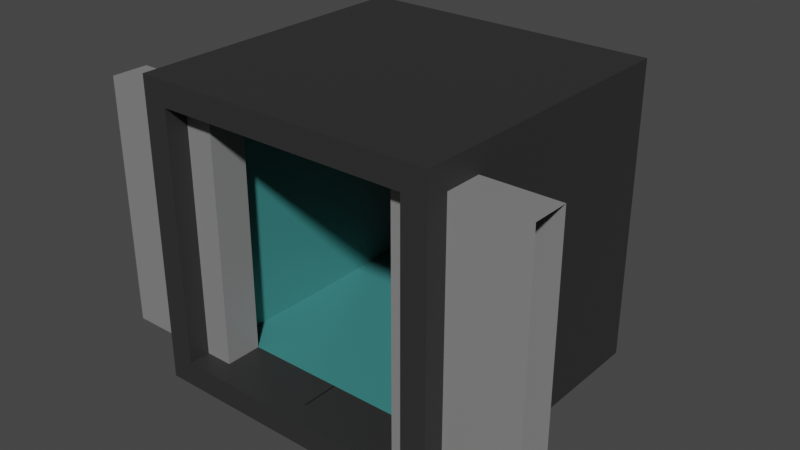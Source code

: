 # Source: ascensor.blend  (saved by Blender 3.3.6; exported with 4.5.12 LTS)
import bpy
from mathutils import Matrix  # noqa: F401  (used for matrix-valued properties, if any)

bpy.ops.wm.read_factory_settings(use_empty=True)
scene = bpy.context.scene
scene.name = 'Scene'

# ---- collections
col_collection = bpy.data.collections.new('Collection'); scene.collection.children.link(col_collection)

# ---- materials (node trees are filled in below, after node groups)
mat_caja = bpy.data.materials.new('caja')
mat_caja.use_transparent_shadow = False
mat_interior = bpy.data.materials.new('interior')
mat_interior.use_transparent_shadow = False
mat_rojo = bpy.data.materials.new('rojo')
mat_rojo.use_transparent_shadow = False
mat_puerta = bpy.data.materials.new('puerta')
mat_puerta.use_transparent_shadow = False

# ---- material node trees
mat_caja.use_nodes = True; mat_caja.node_tree.nodes.clear()
_N = mat_caja.node_tree.nodes; _L = mat_caja.node_tree.links
n0 = _N.new('ShaderNodeBsdfPrincipled'); n0.name = 'Principled BSDF'; n0.location = (10, 300)
n0.distribution = 'GGX'
n0.subsurface_method = 'RANDOM_WALK_SKIN'
n0.inputs[0].default_value = (0.0291, 0.0291, 0.0291, 1.0)
n0.inputs[3].default_value = 1.45
n0.inputs[27].default_value = (0.0, 0.0, 0.0, 1.0)
n0.inputs[28].default_value = 1.0
n1 = _N.new('ShaderNodeOutputMaterial'); n1.name = 'Material Output'; n1.location = (300, 300)
_L.new(n0.outputs[0], n1.inputs[0])
n1.is_active_output = True
mat_interior.use_nodes = True; mat_interior.node_tree.nodes.clear()
_N = mat_interior.node_tree.nodes; _L = mat_interior.node_tree.links
n0 = _N.new('ShaderNodeBsdfPrincipled'); n0.name = 'Principled BSDF'; n0.location = (10, 300)
n0.distribution = 'GGX'
n0.subsurface_method = 'RANDOM_WALK_SKIN'
n0.inputs[0].default_value = (0.05039, 0.2462, 0.2394, 1.0)
n0.inputs[2].default_value = 0.3986
n0.inputs[3].default_value = 1.45
n0.inputs[13].default_value = 0.7174
n0.inputs[27].default_value = (0.0, 0.0, 0.0, 1.0)
n0.inputs[28].default_value = 1.0
n1 = _N.new('ShaderNodeOutputMaterial'); n1.name = 'Material Output'; n1.location = (300, 300)
_L.new(n0.outputs[0], n1.inputs[0])
n1.is_active_output = True
mat_rojo.use_nodes = True; mat_rojo.node_tree.nodes.clear()
_N = mat_rojo.node_tree.nodes; _L = mat_rojo.node_tree.links
n0 = _N.new('ShaderNodeBsdfPrincipled'); n0.name = 'Principled BSDF'; n0.location = (10, 300)
n0.distribution = 'GGX'
n0.subsurface_method = 'RANDOM_WALK_SKIN'
n0.inputs[0].default_value = (0.8, 0.0, 0.0, 1.0)
n0.inputs[3].default_value = 1.45
n0.inputs[27].default_value = (0.0, 0.0, 0.0, 1.0)
n0.inputs[28].default_value = 1.0
n1 = _N.new('ShaderNodeOutputMaterial'); n1.name = 'Material Output'; n1.location = (300, 300)
_L.new(n0.outputs[0], n1.inputs[0])
n1.is_active_output = True
mat_puerta.use_nodes = True; mat_puerta.node_tree.nodes.clear()
_N = mat_puerta.node_tree.nodes; _L = mat_puerta.node_tree.links
n0 = _N.new('ShaderNodeBsdfPrincipled'); n0.name = 'Principled BSDF'; n0.location = (10, 300)
n0.distribution = 'GGX'
n0.subsurface_method = 'RANDOM_WALK_SKIN'
n0.inputs[0].default_value = (0.233, 0.233, 0.233, 1.0)
n0.inputs[3].default_value = 1.45
n0.inputs[13].default_value = 0.8913
n0.inputs[27].default_value = (0.0, 0.0, 0.0, 1.0)
n0.inputs[28].default_value = 1.0
n1 = _N.new('ShaderNodeOutputMaterial'); n1.name = 'Material Output'; n1.location = (300, 300)
_L.new(n0.outputs[0], n1.inputs[0])
n1.is_active_output = True

# ---- world
world_world = bpy.data.worlds.new('World'); scene.world = world_world
world_world.use_nodes = True; world_world.node_tree.nodes.clear()
_N = world_world.node_tree.nodes; _L = world_world.node_tree.links
n0 = _N.new('ShaderNodeOutputWorld'); n0.name = 'World Output'; n0.location = (300, 300)
n1 = _N.new('ShaderNodeBackground'); n1.name = 'Background'; n1.location = (10, 300)
n1.inputs[0].default_value = (0.05088, 0.05088, 0.05088, 1.0)
_L.new(n1.outputs[0], n0.inputs[0])
n0.is_active_output = True
world_world.color = (0.05088, 0.05088, 0.05088)
world_world.use_sun_shadow = False
world_world.sun_shadow_jitter_overblur = 0.0

# ---- meshes
me_cube_002 = bpy.data.meshes.new('Cube.002')
me_cube_002.from_pydata([(-0.837, -1.0, -0.837), (-0.837, -1.0, 0.837), (-1.0, 1.0, -1.0), (-1.0, 1.0, 1.0), (0.837, -1.0, -0.837), (0.837, -1.0, 0.837), (1.0, 1.0, -1.0), (1.0, 1.0, 1.0), (-1.0, -1.0, -1.0), (-1.0, -1.0, 1.0), (1.0, -1.0, 1.0), (1.0, -1.0, -1.0), (0.0, 1.0, -1.0), (0.0, 1.0, 1.0), (0.0, -1.0, -1.0), (0.0, -1.0, 1.0), (0.0, -1.0, -0.837), (0.0, -1.0, 0.837), (-0.837, 0.9844, -0.837), (-0.837, 0.9844, 0.837), (0.837, 0.9844, 0.837), (0.837, 0.9844, -0.837), (0.0, 0.9844, -0.837), (0.0, 0.9844, 0.837), (-0.837, -0.6096, 0.837), (0.0, -0.6096, 0.837), (0.0, -0.6096, -0.837), (-0.837, -0.6096, -0.837), (0.837, -0.6096, 0.837), (0.837, -0.6096, -0.837), (0.0, -0.855, 0.837), (-0.837, -0.855, -0.837), (0.837, -0.855, -0.837), (-0.837, -0.855, 0.837), (0.0, -0.855, -0.837), (0.837, -0.855, 0.837), (-0.005714, -0.855, 0.837), (-0.005714, -0.6096, 0.837), (0.005714, -0.855, 0.837), (0.005714, -0.6096, 0.837), (0.005714, -0.6096, -0.837), (0.005714, -0.855, -0.837)], [], [(8, 9, 3, 2), (12, 13, 7, 6), (6, 7, 10, 11), (27, 26, 22, 18), (12, 6, 11, 14), (13, 3, 9, 15), (0, 1, 9, 8), (5, 4, 11, 10), (16, 0, 8, 14), (17, 5, 10, 15), (1, 17, 15, 9), (4, 16, 14, 11), (7, 13, 15, 10), (2, 12, 14, 8), (25, 24, 19, 23), (2, 3, 13, 12), (22, 23, 19, 18), (21, 20, 23, 22), (29, 28, 20, 21), (28, 25, 23, 20), (26, 29, 21, 22), (24, 27, 18, 19), (35, 28, 39, 38), (31, 34, 26, 27), (0, 16, 34, 31), (17, 1, 33, 30), (4, 5, 35, 32), (5, 17, 30, 35), (16, 4, 32, 34), (1, 0, 31, 33), (24, 33, 36, 37), (29, 32, 41, 40)])
me_cube_002.polygons.foreach_set('material_index', [0, 0, 0, 1, 0, 0, 0, 0, 0, 0, 0, 0, 0, 0, 1, 0, 2, 2, 1, 1, 1, 1, 0, 0, 0, 0, 0, 0, 0, 0, 0, 0])
_uv = me_cube_002.uv_layers.new(name='UVMap')
_uv.uv.foreach_set('vector', [0.8734, 0.3374, 0.6763, 0.3204, 0.6838, 0.1615, 0.8302, 0.1842, 0.1781, 0.03608, 0.4795, 0.1326, 0.3294, 0.2138, 0.2185, 0.1526, 0.2185, 0.1526, 0.3294, 0.2138, 0.3195, 0.3526, 0.1681, 0.2836, 0.8499, 0.3947, 0.9352, 0.4401, 0.8428, 0.5731, 0.811, 0.5166, 0.1781, 0.03608, 0.2185, 0.1526, 0.1681, 0.2836, 0.03608, 0.288, 0.5977, 0.05463, 0.6838, 0.1615, 0.6763, 0.3204, 0.5516, 0.3617, 0.868, 0.3533, 0.6786, 0.3447, 0.6763, 0.3204, 0.8734, 0.3374, 0.3091, 0.3645, 0.1645, 0.3043, 0.1681, 0.2836, 0.3195, 0.3526, 0.9563, 0.4003, 0.868, 0.3533, 0.8734, 0.3374, 0.9639, 0.3869, 0.3789, 0.4284, 0.3091, 0.3645, 0.3195, 0.3526, 0.3878, 0.4182, 0.6786, 0.3447, 0.5583, 0.3803, 0.5516, 0.3617, 0.6763, 0.3204, 0.1645, 0.3043, 0.03828, 0.3084, 0.03608, 0.288, 0.1681, 0.2836, 0.3294, 0.2138, 0.4795, 0.1326, 0.3878, 0.4182, 0.3195, 0.3526, 0.8302, 0.1842, 0.9639, 0.03608, 0.9639, 0.3869, 0.8734, 0.3374, 0.6221, 0.4409, 0.6897, 0.4039, 0.7355, 0.5035, 0.6925, 0.5696, 0.8302, 0.1842, 0.6838, 0.1615, 0.5977, 0.05463, 0.9639, 0.03608, 0.8428, 0.5731, 0.6925, 0.5696, 0.7355, 0.5035, 0.811, 0.5166, 0.152, 0.5314, 0.2478, 0.6071, 0.2493, 0.7101, 0.04171, 0.5913, 0.1634, 0.3573, 0.3947, 0.466, 0.2478, 0.6071, 0.152, 0.5314, 0.3947, 0.466, 0.4795, 0.5941, 0.2493, 0.7101, 0.2478, 0.6071, 0.04081, 0.3578, 0.1634, 0.3573, 0.152, 0.5314, 0.04171, 0.5913, 0.6897, 0.4039, 0.8499, 0.3947, 0.811, 0.5166, 0.7355, 0.5035, 0.299, 0.3756, 0.2848, 0.4061, 0.2231, 0.3623, 0.226, 0.364, 0.8632, 0.3697, 0.9485, 0.4151, 0.9352, 0.4401, 0.8499, 0.3947, 0.868, 0.3533, 0.9563, 0.4003, 0.9485, 0.4151, 0.8632, 0.3697, 0.5583, 0.3803, 0.6786, 0.3447, 0.6809, 0.361, 0.5633, 0.3968, 0.1645, 0.3043, 0.3091, 0.3645, 0.299, 0.3756, 0.1634, 0.318, 0.3091, 0.3645, 0.3789, 0.4284, 0.3713, 0.4382, 0.299, 0.3756, 0.03828, 0.3084, 0.1645, 0.3043, 0.1634, 0.318, 0.03986, 0.3264, 0.6786, 0.3447, 0.868, 0.3533, 0.8632, 0.3697, 0.6809, 0.361, 0.6913, 0.3955, 0.6809, 0.361, 0.7976, 0.3255, 0.8081, 0.3599, 0.1634, 0.3573, 0.1634, 0.318, 0.2314, 0.3643, 0.2296, 0.3625])
me_cube_002.materials.append(mat_caja)
me_cube_002.materials.append(mat_interior)
me_cube_002.materials.append(mat_rojo)
me_cube_002.use_paint_bone_selection = False
me_cube_002.use_paint_mask = True
me_cube_002.update()
me_cube_003 = bpy.data.meshes.new('Cube.003')
me_cube_003.from_pydata([(-0.7524, -0.6096, 0.837), (-0.7524, -0.6096, -0.837), (0.08467, -0.6096, 0.837), (0.08467, -0.6096, -0.837), (-0.7524, -0.855, 0.837), (0.08467, -0.855, -0.837), (-0.7524, -0.855, -0.837), (0.08467, -0.855, 0.837), (-0.7467, -0.855, 0.837), (-0.7467, -0.6096, 0.837), (-0.7467, -0.6096, -0.837), (-0.7467, -0.855, -0.837)], [], [(6, 5, 3, 1), (7, 4, 0, 2), (11, 8, 9, 10), (5, 7, 8, 11), (2, 3, 10, 9)])
_uv = me_cube_003.uv_layers.new(name='UVMap')
_uv.uv.foreach_set('vector', [0.03986, 0.3264, 0.1634, 0.318, 0.1634, 0.3573, 0.04081, 0.3578, 0.299, 0.3756, 0.3713, 0.4382, 0.3558, 0.459, 0.2848, 0.4061, 0.03608, 0.9484, 0.03608, 0.7823, 0.06042, 0.7823, 0.06042, 0.9484, 0.7887, 0.6452, 0.7887, 0.8113, 0.7063, 0.8113, 0.7063, 0.6452, 0.2848, 0.4061, 0.1634, 0.3573, 0.2296, 0.3625, 0.2231, 0.3623])
me_cube_003.materials.append(mat_puerta)
me_cube_003.use_paint_bone_selection = False
me_cube_003.use_paint_mask = True
me_cube_003.update()
me_cube_004 = bpy.data.meshes.new('Cube.004')
me_cube_004.from_pydata([(0.06892, -0.6096, 0.837), (0.906, -0.6096, 0.837), (0.06892, -0.6096, -0.837), (0.906, -0.855, 0.837), (0.06892, -0.855, -0.837), (0.06892, -0.855, 0.837), (0.9003, -0.855, 0.837), (0.9003, -0.6096, 0.837), (0.9003, -0.6096, -0.837), (0.9003, -0.855, -0.837)], [], [(4, 2, 8, 9), (3, 5, 0, 1), (6, 9, 8, 7), (5, 4, 9, 6), (2, 0, 7, 8)])
_uv = me_cube_004.uv_layers.new(name='UVMap')
_uv.uv.foreach_set('vector', [0.8632, 0.3697, 0.8499, 0.3947, 0.7653, 0.3496, 0.7786, 0.3246, 0.5633, 0.3968, 0.6809, 0.361, 0.6913, 0.3955, 0.5738, 0.4312, 0.1326, 0.7823, 0.2986, 0.7823, 0.2986, 0.8066, 0.1326, 0.8066, 0.6341, 0.6452, 0.6341, 0.8113, 0.5516, 0.8113, 0.5516, 0.6452, 0.9433, 0.6452, 0.9433, 0.8113, 0.8609, 0.8113, 0.8609, 0.6452])
me_cube_004.materials.append(mat_puerta)
me_cube_004.use_paint_bone_selection = False
me_cube_004.use_paint_mask = True
me_cube_004.update()

# ---- objects
ob_cube = bpy.data.objects.new('Cube', me_cube_002)
ob_puerta1 = bpy.data.objects.new('puerta1', me_cube_003)
ob_puerta2 = bpy.data.objects.new('puerta2', me_cube_004)

# ---- transforms, parenting, visibility, modifiers, constraints
ob_cube.location = (0.0, 0.0, 1.02)
ob_puerta1.location = (1.403, 0.0, 1.02)
ob_puerta2.location = (-1.55, 0.0, 1.02)

# ---- collection membership
col_collection.objects.link(ob_cube)
col_collection.objects.link(ob_puerta1)
col_collection.objects.link(ob_puerta2)

# ---- scene / render settings (as saved in the file)
scene.frame_start = 1; scene.frame_end = 10; scene.frame_set(7)
scene.render.engine = 'BLENDER_EEVEE_NEXT'
scene.cycles.sampling_pattern = 'TABULATED_SOBOL'
scene.cycles.use_light_tree = False
scene.view_settings.view_transform = 'Filmic'
bpy.context.view_layer.update()

# ---- added for rendering (the .blend has no active camera and no usable light): camera, sun
cam_auto = bpy.data.cameras.new('AutoCamera')
cam_auto.lens = 50.0
cam_auto.sensor_width = 36.0
cam_auto.clip_end = 1000.0
ob_auto_camera = bpy.data.objects.new('AutoCamera', cam_auto)
scene.collection.objects.link(ob_auto_camera)
ob_auto_camera.location = (3.79662, -4.55208, 4.055)
ob_auto_camera.rotation_euler = (1.09748, -7.21219e-08, 0.694738)
scene.camera = ob_auto_camera
light_auto_sun = bpy.data.lights.new('AutoSun', 'SUN')
light_auto_sun.energy = 3.0
light_auto_sun.angle = 0.0523599
ob_auto_sun = bpy.data.objects.new('AutoSun', light_auto_sun)
scene.collection.objects.link(ob_auto_sun)
ob_auto_sun.rotation_euler = (0.872665, 0.174533, 0.523599)
bpy.context.view_layer.update()
